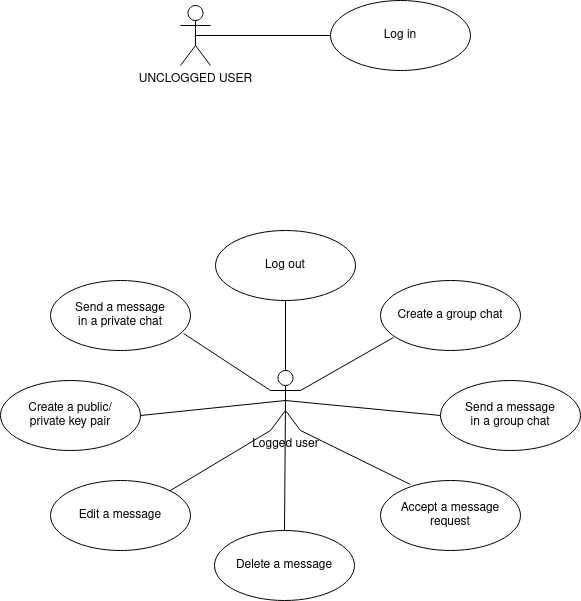

The diagram above was exported from draw.io. Its source (the exported page's mxGraphModel, read from the mxfile embedded in the PNG):
<mxGraphModel dx="1434" dy="719" grid="1" gridSize="10" guides="1" tooltips="1" connect="1" arrows="1" fold="1" page="1" pageScale="1" pageWidth="827" pageHeight="1169" math="0" shadow="0">
  <root>
    <mxCell id="0" />
    <mxCell id="1" parent="0" />
    <mxCell id="yooDpcploer9t16lIUgo-5" value="UNCLOGGED USER" style="shape=umlActor;verticalLabelPosition=bottom;verticalAlign=top;html=1;outlineConnect=0;" parent="1" vertex="1">
      <mxGeometry x="310" y="145" width="30" height="60" as="geometry" />
    </mxCell>
    <mxCell id="yooDpcploer9t16lIUgo-7" value="Logged user" style="shape=umlActor;verticalLabelPosition=bottom;verticalAlign=top;html=1;outlineConnect=0;" parent="1" vertex="1">
      <mxGeometry x="400" y="510" width="30" height="60" as="geometry" />
    </mxCell>
    <mxCell id="yooDpcploer9t16lIUgo-8" value="Log in" style="ellipse;whiteSpace=wrap;html=1;" parent="1" vertex="1">
      <mxGeometry x="460" y="140" width="140" height="70" as="geometry" />
    </mxCell>
    <mxCell id="yooDpcploer9t16lIUgo-9" value="" style="endArrow=none;html=1;rounded=0;entryX=0;entryY=0.5;entryDx=0;entryDy=0;exitX=0.5;exitY=0.5;exitDx=0;exitDy=0;exitPerimeter=0;" parent="1" source="yooDpcploer9t16lIUgo-5" target="yooDpcploer9t16lIUgo-8" edge="1">
      <mxGeometry width="50" height="50" relative="1" as="geometry">
        <mxPoint x="390" y="400" as="sourcePoint" />
        <mxPoint x="440" y="350" as="targetPoint" />
      </mxGeometry>
    </mxCell>
    <mxCell id="yooDpcploer9t16lIUgo-10" value="Log out" style="ellipse;whiteSpace=wrap;html=1;" parent="1" vertex="1">
      <mxGeometry x="345" y="370" width="140" height="70" as="geometry" />
    </mxCell>
    <mxCell id="yooDpcploer9t16lIUgo-11" value="&lt;div&gt;Send a message&lt;/div&gt;&lt;div&gt;in a private chat&lt;br&gt;&lt;/div&gt;" style="ellipse;whiteSpace=wrap;html=1;" parent="1" vertex="1">
      <mxGeometry x="180" y="420" width="140" height="70" as="geometry" />
    </mxCell>
    <mxCell id="yooDpcploer9t16lIUgo-12" value="Create a group chat" style="ellipse;whiteSpace=wrap;html=1;" parent="1" vertex="1">
      <mxGeometry x="510" y="420" width="140" height="70" as="geometry" />
    </mxCell>
    <mxCell id="yooDpcploer9t16lIUgo-13" value="&lt;div&gt;Send a message&lt;/div&gt;&lt;div&gt;in a group chat&lt;br&gt;&lt;/div&gt;" style="ellipse;whiteSpace=wrap;html=1;" parent="1" vertex="1">
      <mxGeometry x="570" y="520" width="140" height="70" as="geometry" />
    </mxCell>
    <mxCell id="yooDpcploer9t16lIUgo-14" value="&lt;div&gt;Create a public/&lt;/div&gt;&lt;div&gt;private key pair&lt;br&gt;&lt;/div&gt;" style="ellipse;whiteSpace=wrap;html=1;" parent="1" vertex="1">
      <mxGeometry x="130" y="520" width="140" height="70" as="geometry" />
    </mxCell>
    <mxCell id="yooDpcploer9t16lIUgo-15" value="Edit a message" style="ellipse;whiteSpace=wrap;html=1;" parent="1" vertex="1">
      <mxGeometry x="180" y="620" width="140" height="70" as="geometry" />
    </mxCell>
    <mxCell id="yooDpcploer9t16lIUgo-16" value="Delete a message" style="ellipse;whiteSpace=wrap;html=1;" parent="1" vertex="1">
      <mxGeometry x="344" y="670" width="140" height="70" as="geometry" />
    </mxCell>
    <mxCell id="yooDpcploer9t16lIUgo-17" value="Accept a message request" style="ellipse;whiteSpace=wrap;html=1;" parent="1" vertex="1">
      <mxGeometry x="510" y="620" width="140" height="70" as="geometry" />
    </mxCell>
    <mxCell id="yooDpcploer9t16lIUgo-18" value="" style="endArrow=none;html=1;rounded=0;entryX=0.5;entryY=1;entryDx=0;entryDy=0;exitX=0.5;exitY=0;exitDx=0;exitDy=0;exitPerimeter=0;" parent="1" source="yooDpcploer9t16lIUgo-7" target="yooDpcploer9t16lIUgo-10" edge="1">
      <mxGeometry width="50" height="50" relative="1" as="geometry">
        <mxPoint x="460" y="490" as="sourcePoint" />
        <mxPoint x="450" y="480" as="targetPoint" />
      </mxGeometry>
    </mxCell>
    <mxCell id="yooDpcploer9t16lIUgo-19" value="" style="endArrow=none;html=1;rounded=0;entryX=0.093;entryY=0.814;entryDx=0;entryDy=0;entryPerimeter=0;exitX=1;exitY=0.3333333333333333;exitDx=0;exitDy=0;exitPerimeter=0;" parent="1" source="yooDpcploer9t16lIUgo-7" target="yooDpcploer9t16lIUgo-12" edge="1">
      <mxGeometry width="50" height="50" relative="1" as="geometry">
        <mxPoint x="400" y="530" as="sourcePoint" />
        <mxPoint x="450" y="480" as="targetPoint" />
      </mxGeometry>
    </mxCell>
    <mxCell id="yooDpcploer9t16lIUgo-20" value="" style="endArrow=none;html=1;rounded=0;entryX=0;entryY=0.5;entryDx=0;entryDy=0;exitX=0.5;exitY=0.5;exitDx=0;exitDy=0;exitPerimeter=0;" parent="1" source="yooDpcploer9t16lIUgo-7" target="yooDpcploer9t16lIUgo-13" edge="1">
      <mxGeometry width="50" height="50" relative="1" as="geometry">
        <mxPoint x="400" y="530" as="sourcePoint" />
        <mxPoint x="450" y="480" as="targetPoint" />
      </mxGeometry>
    </mxCell>
    <mxCell id="yooDpcploer9t16lIUgo-21" value="" style="endArrow=none;html=1;rounded=0;entryX=0.214;entryY=0.057;entryDx=0;entryDy=0;entryPerimeter=0;exitX=1;exitY=1;exitDx=0;exitDy=0;exitPerimeter=0;" parent="1" source="yooDpcploer9t16lIUgo-7" target="yooDpcploer9t16lIUgo-17" edge="1">
      <mxGeometry width="50" height="50" relative="1" as="geometry">
        <mxPoint x="400" y="530" as="sourcePoint" />
        <mxPoint x="450" y="480" as="targetPoint" />
      </mxGeometry>
    </mxCell>
    <mxCell id="yooDpcploer9t16lIUgo-22" value="" style="endArrow=none;html=1;rounded=0;entryX=0.5;entryY=0;entryDx=0;entryDy=0;exitX=0.5;exitY=0.5;exitDx=0;exitDy=0;exitPerimeter=0;" parent="1" source="yooDpcploer9t16lIUgo-7" target="yooDpcploer9t16lIUgo-16" edge="1">
      <mxGeometry width="50" height="50" relative="1" as="geometry">
        <mxPoint x="400" y="530" as="sourcePoint" />
        <mxPoint x="450" y="480" as="targetPoint" />
      </mxGeometry>
    </mxCell>
    <mxCell id="yooDpcploer9t16lIUgo-23" value="" style="endArrow=none;html=1;rounded=0;entryX=1;entryY=0;entryDx=0;entryDy=0;exitX=0;exitY=1;exitDx=0;exitDy=0;exitPerimeter=0;" parent="1" source="yooDpcploer9t16lIUgo-7" target="yooDpcploer9t16lIUgo-15" edge="1">
      <mxGeometry width="50" height="50" relative="1" as="geometry">
        <mxPoint x="400" y="530" as="sourcePoint" />
        <mxPoint x="450" y="480" as="targetPoint" />
      </mxGeometry>
    </mxCell>
    <mxCell id="yooDpcploer9t16lIUgo-24" value="" style="endArrow=none;html=1;rounded=0;entryX=1;entryY=0.5;entryDx=0;entryDy=0;exitX=0.5;exitY=0.5;exitDx=0;exitDy=0;exitPerimeter=0;" parent="1" source="yooDpcploer9t16lIUgo-7" target="yooDpcploer9t16lIUgo-14" edge="1">
      <mxGeometry width="50" height="50" relative="1" as="geometry">
        <mxPoint x="400" y="530" as="sourcePoint" />
        <mxPoint x="450" y="480" as="targetPoint" />
      </mxGeometry>
    </mxCell>
    <mxCell id="yooDpcploer9t16lIUgo-25" value="" style="endArrow=none;html=1;rounded=0;entryX=0.95;entryY=0.757;entryDx=0;entryDy=0;entryPerimeter=0;exitX=0;exitY=0.3333333333333333;exitDx=0;exitDy=0;exitPerimeter=0;" parent="1" source="yooDpcploer9t16lIUgo-7" target="yooDpcploer9t16lIUgo-11" edge="1">
      <mxGeometry width="50" height="50" relative="1" as="geometry">
        <mxPoint x="380" y="460" as="sourcePoint" />
        <mxPoint x="450" y="480" as="targetPoint" />
      </mxGeometry>
    </mxCell>
  </root>
</mxGraphModel>